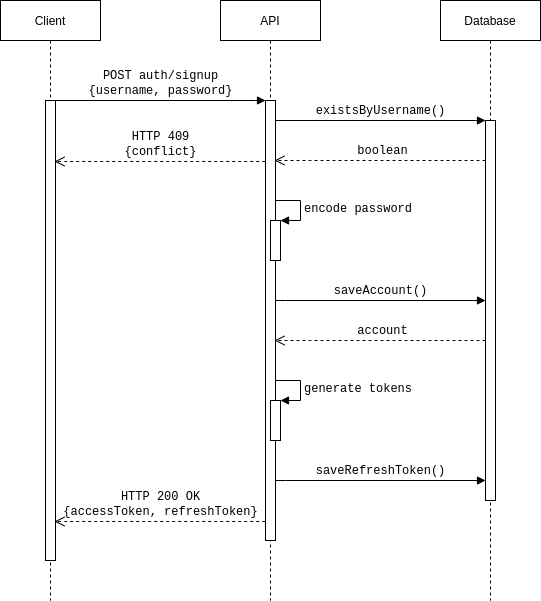

The diagram above was exported from draw.io. Its source (the exported page's mxGraphModel, read from the mxfile embedded in the PNG):
<mxGraphModel dx="1422" dy="957" grid="1" gridSize="10" guides="1" tooltips="1" connect="1" arrows="1" fold="1" page="1" pageScale="1" pageWidth="1100" pageHeight="850" background="#ffffff" math="0" shadow="0">
  <root>
    <mxCell id="83XTKSJcWgHbSSTABdWV-0" />
    <mxCell id="83XTKSJcWgHbSSTABdWV-1" parent="83XTKSJcWgHbSSTABdWV-0" />
    <mxCell id="83XTKSJcWgHbSSTABdWV-2" value="&lt;font face=&quot;Helvetica&quot;&gt;API&lt;/font&gt;" style="shape=umlLifeline;perimeter=lifelinePerimeter;whiteSpace=wrap;html=1;container=1;collapsible=0;recursiveResize=0;outlineConnect=0;rounded=0;shadow=0;comic=0;labelBackgroundColor=none;strokeWidth=1;fontFamily=Verdana;fontSize=12;align=center;fillColor=none;" parent="83XTKSJcWgHbSSTABdWV-1" vertex="1">
      <mxGeometry x="320" y="80" width="100" height="600" as="geometry" />
    </mxCell>
    <mxCell id="83XTKSJcWgHbSSTABdWV-3" value="" style="html=1;points=[];perimeter=orthogonalPerimeter;rounded=0;shadow=0;comic=0;labelBackgroundColor=none;strokeWidth=1;fontFamily=Verdana;fontSize=12;align=center;" parent="83XTKSJcWgHbSSTABdWV-2" vertex="1">
      <mxGeometry x="45" y="100" width="10" height="440" as="geometry" />
    </mxCell>
    <mxCell id="83XTKSJcWgHbSSTABdWV-4" value="" style="html=1;points=[];perimeter=orthogonalPerimeter;" parent="83XTKSJcWgHbSSTABdWV-2" vertex="1">
      <mxGeometry x="50" y="400" width="10" height="40" as="geometry" />
    </mxCell>
    <mxCell id="83XTKSJcWgHbSSTABdWV-5" value="&lt;font face=&quot;Courier New&quot; style=&quot;font-size: 12px&quot;&gt;generate tokens&lt;/font&gt;" style="edgeStyle=orthogonalEdgeStyle;html=1;align=left;spacingLeft=2;endArrow=block;rounded=0;entryX=1;entryY=0;labelBackgroundColor=none;" parent="83XTKSJcWgHbSSTABdWV-2" target="83XTKSJcWgHbSSTABdWV-4" edge="1">
      <mxGeometry relative="1" as="geometry">
        <mxPoint x="55" y="380" as="sourcePoint" />
        <Array as="points">
          <mxPoint x="80" y="380" />
        </Array>
      </mxGeometry>
    </mxCell>
    <mxCell id="83XTKSJcWgHbSSTABdWV-6" value="&lt;font face=&quot;Helvetica&quot;&gt;Database&lt;/font&gt;" style="shape=umlLifeline;perimeter=lifelinePerimeter;whiteSpace=wrap;html=1;container=1;collapsible=0;recursiveResize=0;outlineConnect=0;rounded=0;shadow=0;comic=0;labelBackgroundColor=none;strokeWidth=1;fontFamily=Verdana;fontSize=12;align=center;fillColor=none;" parent="83XTKSJcWgHbSSTABdWV-1" vertex="1">
      <mxGeometry x="540" y="80" width="100" height="600" as="geometry" />
    </mxCell>
    <mxCell id="83XTKSJcWgHbSSTABdWV-7" value="" style="html=1;points=[];perimeter=orthogonalPerimeter;rounded=0;shadow=0;comic=0;labelBackgroundColor=none;strokeWidth=1;fontFamily=Verdana;fontSize=12;align=center;" parent="83XTKSJcWgHbSSTABdWV-6" vertex="1">
      <mxGeometry x="45" y="120" width="10" height="380" as="geometry" />
    </mxCell>
    <mxCell id="83XTKSJcWgHbSSTABdWV-8" value="&lt;font face=&quot;Helvetica&quot;&gt;Client&lt;/font&gt;" style="shape=umlLifeline;perimeter=lifelinePerimeter;whiteSpace=wrap;html=1;container=1;collapsible=0;recursiveResize=0;outlineConnect=0;rounded=0;shadow=0;comic=0;labelBackgroundColor=none;strokeWidth=1;fontFamily=Verdana;fontSize=12;align=center;fillColor=none;" parent="83XTKSJcWgHbSSTABdWV-1" vertex="1">
      <mxGeometry x="100" y="80" width="100" height="600" as="geometry" />
    </mxCell>
    <mxCell id="83XTKSJcWgHbSSTABdWV-9" value="" style="html=1;points=[];perimeter=orthogonalPerimeter;rounded=0;shadow=0;comic=0;labelBackgroundColor=none;strokeWidth=1;fontFamily=Verdana;fontSize=12;align=center;" parent="83XTKSJcWgHbSSTABdWV-8" vertex="1">
      <mxGeometry x="45" y="100" width="10" height="460" as="geometry" />
    </mxCell>
    <mxCell id="83XTKSJcWgHbSSTABdWV-10" value="&lt;font face=&quot;Courier New&quot;&gt;POST auth/signup&lt;br&gt;{username, password}&lt;/font&gt;" style="html=1;verticalAlign=bottom;endArrow=block;entryX=0;entryY=0;labelBackgroundColor=none;fontFamily=Verdana;fontSize=12;edgeStyle=elbowEdgeStyle;elbow=vertical;" parent="83XTKSJcWgHbSSTABdWV-1" source="83XTKSJcWgHbSSTABdWV-9" target="83XTKSJcWgHbSSTABdWV-3" edge="1">
      <mxGeometry relative="1" as="geometry">
        <mxPoint x="220" y="190" as="sourcePoint" />
      </mxGeometry>
    </mxCell>
    <mxCell id="83XTKSJcWgHbSSTABdWV-11" value="&lt;font face=&quot;Courier New&quot;&gt;existsByUsername()&lt;/font&gt;" style="html=1;verticalAlign=bottom;endArrow=block;entryX=0;entryY=0;labelBackgroundColor=none;fontFamily=Verdana;fontSize=12;edgeStyle=elbowEdgeStyle;elbow=vertical;" parent="83XTKSJcWgHbSSTABdWV-1" source="83XTKSJcWgHbSSTABdWV-3" target="83XTKSJcWgHbSSTABdWV-7" edge="1">
      <mxGeometry relative="1" as="geometry">
        <mxPoint x="370" y="200" as="sourcePoint" />
      </mxGeometry>
    </mxCell>
    <mxCell id="83XTKSJcWgHbSSTABdWV-12" value="&lt;font face=&quot;Courier New&quot;&gt;boolean&lt;/font&gt;" style="html=1;verticalAlign=bottom;endArrow=open;dashed=1;endSize=8;labelBackgroundColor=none;fontFamily=Verdana;fontSize=12;edgeStyle=elbowEdgeStyle;elbow=vertical;" parent="83XTKSJcWgHbSSTABdWV-1" source="83XTKSJcWgHbSSTABdWV-7" edge="1">
      <mxGeometry x="-0.0197" relative="1" as="geometry">
        <mxPoint x="374" y="240" as="targetPoint" />
        <Array as="points">
          <mxPoint x="420" y="240" />
        </Array>
        <mxPoint x="580" y="240" as="sourcePoint" />
        <mxPoint as="offset" />
      </mxGeometry>
    </mxCell>
    <mxCell id="83XTKSJcWgHbSSTABdWV-13" value="" style="html=1;points=[];perimeter=orthogonalPerimeter;" parent="83XTKSJcWgHbSSTABdWV-1" vertex="1">
      <mxGeometry x="370" y="300" width="10" height="40" as="geometry" />
    </mxCell>
    <mxCell id="83XTKSJcWgHbSSTABdWV-14" value="&lt;font face=&quot;Courier New&quot; style=&quot;font-size: 12px&quot;&gt;encode password&lt;/font&gt;" style="edgeStyle=orthogonalEdgeStyle;html=1;align=left;spacingLeft=2;endArrow=block;rounded=0;entryX=1;entryY=0;labelBackgroundColor=none;" parent="83XTKSJcWgHbSSTABdWV-1" target="83XTKSJcWgHbSSTABdWV-13" edge="1">
      <mxGeometry relative="1" as="geometry">
        <mxPoint x="375" y="280" as="sourcePoint" />
        <Array as="points">
          <mxPoint x="400" y="280" />
        </Array>
      </mxGeometry>
    </mxCell>
    <mxCell id="83XTKSJcWgHbSSTABdWV-16" value="&lt;font face=&quot;Courier New&quot;&gt;saveRefreshToken()&lt;/font&gt;" style="html=1;verticalAlign=bottom;endArrow=block;entryX=0;entryY=0;labelBackgroundColor=none;fontFamily=Verdana;fontSize=12;edgeStyle=elbowEdgeStyle;elbow=vertical;" parent="83XTKSJcWgHbSSTABdWV-1" edge="1">
      <mxGeometry relative="1" as="geometry">
        <mxPoint x="375" y="560.1904761904761" as="sourcePoint" />
        <mxPoint x="585" y="559.9999999999999" as="targetPoint" />
      </mxGeometry>
    </mxCell>
    <mxCell id="EXBNIuZnRmYcWJT600-n-0" value="&lt;font face=&quot;Courier New&quot;&gt;HTTP 409&lt;br&gt;{conflict}&lt;/font&gt;" style="html=1;verticalAlign=bottom;endArrow=open;dashed=1;endSize=8;labelBackgroundColor=none;fontFamily=Verdana;fontSize=12;edgeStyle=elbowEdgeStyle;elbow=vertical;entryX=0.933;entryY=0.261;entryDx=0;entryDy=0;entryPerimeter=0;" parent="83XTKSJcWgHbSSTABdWV-1" edge="1">
      <mxGeometry x="1" y="106" relative="1" as="geometry">
        <mxPoint x="154" y="241.02999999999986" as="targetPoint" />
        <Array as="points">
          <mxPoint x="199.67" y="241" />
        </Array>
        <mxPoint x="364.6700000000001" y="241.0000000000001" as="sourcePoint" />
        <mxPoint as="offset" />
      </mxGeometry>
    </mxCell>
    <mxCell id="_pbh-vNBDYKVNmu0uP5r-0" value="&lt;font face=&quot;Courier New&quot;&gt;saveAccount()&lt;/font&gt;" style="html=1;verticalAlign=bottom;endArrow=block;entryX=0;entryY=0;labelBackgroundColor=none;fontFamily=Verdana;fontSize=12;edgeStyle=elbowEdgeStyle;elbow=vertical;" parent="83XTKSJcWgHbSSTABdWV-1" edge="1">
      <mxGeometry relative="1" as="geometry">
        <mxPoint x="375" y="380.19047619047615" as="sourcePoint" />
        <mxPoint x="585" y="380" as="targetPoint" />
      </mxGeometry>
    </mxCell>
    <mxCell id="k3XXnQEc_7DqsHydxT7P-0" value="&lt;font face=&quot;Courier New&quot;&gt;account&lt;/font&gt;" style="html=1;verticalAlign=bottom;endArrow=open;dashed=1;endSize=8;labelBackgroundColor=none;fontFamily=Verdana;fontSize=12;edgeStyle=elbowEdgeStyle;elbow=vertical;" parent="83XTKSJcWgHbSSTABdWV-1" edge="1">
      <mxGeometry x="-0.0197" relative="1" as="geometry">
        <mxPoint x="374" y="420" as="targetPoint" />
        <Array as="points">
          <mxPoint x="420" y="420" />
        </Array>
        <mxPoint x="585" y="420" as="sourcePoint" />
        <mxPoint as="offset" />
      </mxGeometry>
    </mxCell>
    <mxCell id="Onk_t32SMq-94V2PHPFP-0" value="&lt;font face=&quot;Courier New&quot;&gt;HTTP 200 OK&lt;br&gt;{accessToken, refreshToken}&lt;/font&gt;" style="html=1;verticalAlign=bottom;endArrow=open;dashed=1;endSize=8;labelBackgroundColor=none;fontFamily=Verdana;fontSize=12;edgeStyle=elbowEdgeStyle;elbow=vertical;entryX=0.933;entryY=0.261;entryDx=0;entryDy=0;entryPerimeter=0;" parent="83XTKSJcWgHbSSTABdWV-1" edge="1">
      <mxGeometry x="1" y="106" relative="1" as="geometry">
        <mxPoint x="154" y="601.03" as="targetPoint" />
        <Array as="points">
          <mxPoint x="199.67" y="601" />
        </Array>
        <mxPoint x="364.6700000000001" y="601" as="sourcePoint" />
        <mxPoint as="offset" />
      </mxGeometry>
    </mxCell>
  </root>
</mxGraphModel>